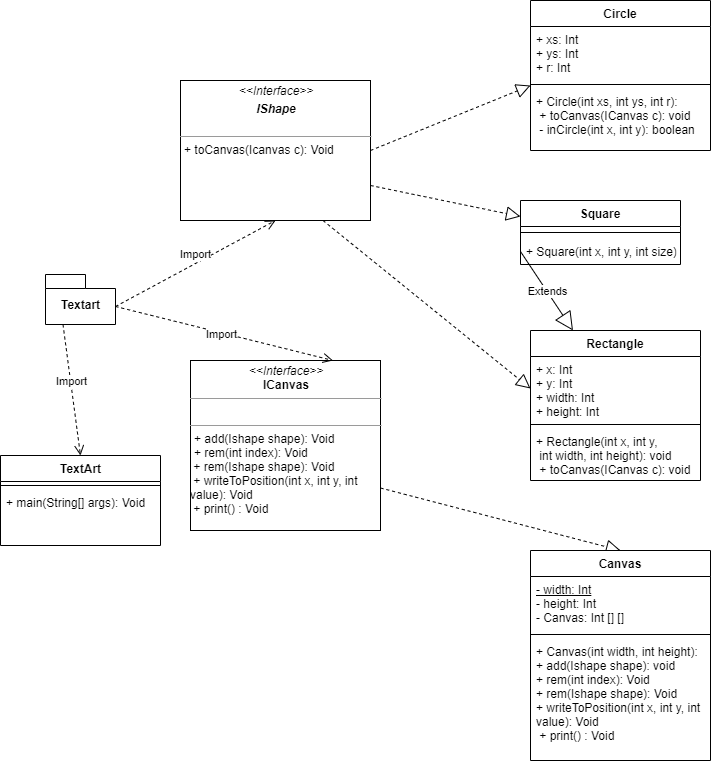

The diagram above was exported from draw.io. Its source (the exported page's mxGraphModel, read from the mxfile embedded in the PNG):
<mxGraphModel dx="1128" dy="659" grid="1" gridSize="10" guides="1" tooltips="1" connect="1" arrows="1" fold="1" page="1" pageScale="1" pageWidth="827" pageHeight="1169" math="0" shadow="0">
  <root>
    <mxCell id="WIyWlLk6GJQsqaUBKTNV-0" />
    <mxCell id="WIyWlLk6GJQsqaUBKTNV-1" parent="WIyWlLk6GJQsqaUBKTNV-0" />
    <mxCell id="eNb9vZvqguplolpEE3Ry-5" value="&lt;p style=&quot;margin: 0px ; margin-top: 4px ; text-align: center&quot;&gt;&lt;i&gt;&amp;lt;&amp;lt;Interface&amp;gt;&amp;gt;&lt;/i&gt;&lt;/p&gt;&lt;p style=&quot;margin: 0px ; margin-top: 4px ; text-align: center&quot;&gt;&lt;i&gt;&lt;b&gt;IShape&lt;/b&gt;&lt;/i&gt;&lt;br&gt;&lt;/p&gt;&lt;p style=&quot;margin: 0px ; margin-left: 4px&quot;&gt;&lt;br&gt;&lt;/p&gt;&lt;hr size=&quot;1&quot;&gt;&lt;p style=&quot;margin: 0px ; margin-left: 4px&quot;&gt;+ toCanvas(Icanvas c): Void&lt;br&gt;&lt;br&gt;&lt;/p&gt;" style="verticalAlign=top;align=left;overflow=fill;fontSize=12;fontFamily=Helvetica;html=1;" parent="WIyWlLk6GJQsqaUBKTNV-1" vertex="1">
      <mxGeometry x="270" y="120" width="190" height="140" as="geometry" />
    </mxCell>
    <mxCell id="eNb9vZvqguplolpEE3Ry-6" value="&lt;p style=&quot;margin: 0px ; margin-top: 4px ; text-align: center&quot;&gt;&lt;i&gt;&amp;lt;&amp;lt;Interface&amp;gt;&amp;gt;&lt;/i&gt;&lt;br&gt;&lt;b&gt;ICanvas&lt;/b&gt;&lt;/p&gt;&lt;hr size=&quot;1&quot;&gt;&lt;p style=&quot;margin: 0px ; margin-left: 4px&quot;&gt;&lt;br&gt;&lt;/p&gt;&lt;hr size=&quot;1&quot;&gt;&lt;p style=&quot;margin: 0px ; margin-left: 4px&quot;&gt;+ add(Ishape shape): Void&lt;br&gt;+ rem(int index): Void&lt;span&gt;&amp;nbsp;&lt;/span&gt;&lt;/p&gt;&amp;nbsp;+ rem(Ishape shape): Void&lt;br&gt;&amp;nbsp;+ writeToPosition(int x, int y, int &lt;br&gt;value): Void&lt;br&gt;&amp;nbsp;+ print() : Void" style="verticalAlign=top;align=left;overflow=fill;fontSize=12;fontFamily=Helvetica;html=1;" parent="WIyWlLk6GJQsqaUBKTNV-1" vertex="1">
      <mxGeometry x="280" y="400" width="190" height="170" as="geometry" />
    </mxCell>
    <mxCell id="eNb9vZvqguplolpEE3Ry-7" value="Textart" style="shape=folder;fontStyle=1;spacingTop=10;tabWidth=40;tabHeight=14;tabPosition=left;html=1;" parent="WIyWlLk6GJQsqaUBKTNV-1" vertex="1">
      <mxGeometry x="135" y="314" width="70" height="50" as="geometry" />
    </mxCell>
    <mxCell id="eNb9vZvqguplolpEE3Ry-9" value="Import" style="html=1;verticalAlign=bottom;endArrow=open;dashed=1;endSize=8;exitX=0;exitY=0;exitDx=70;exitDy=32;exitPerimeter=0;entryX=0.75;entryY=0;entryDx=0;entryDy=0;" parent="WIyWlLk6GJQsqaUBKTNV-1" source="eNb9vZvqguplolpEE3Ry-7" target="eNb9vZvqguplolpEE3Ry-6" edge="1">
      <mxGeometry y="-10" relative="1" as="geometry">
        <mxPoint x="240" y="510" as="sourcePoint" />
        <mxPoint x="160" y="510" as="targetPoint" />
        <mxPoint as="offset" />
      </mxGeometry>
    </mxCell>
    <mxCell id="eNb9vZvqguplolpEE3Ry-10" value="Import" style="html=1;verticalAlign=bottom;endArrow=open;dashed=1;endSize=8;exitX=0;exitY=0;exitDx=70;exitDy=32;exitPerimeter=0;entryX=0.5;entryY=1;entryDx=0;entryDy=0;" parent="WIyWlLk6GJQsqaUBKTNV-1" source="eNb9vZvqguplolpEE3Ry-7" target="eNb9vZvqguplolpEE3Ry-5" edge="1">
      <mxGeometry relative="1" as="geometry">
        <mxPoint x="180" y="420" as="sourcePoint" />
        <mxPoint x="185" y="260" as="targetPoint" />
        <Array as="points" />
      </mxGeometry>
    </mxCell>
    <mxCell id="eNb9vZvqguplolpEE3Ry-11" value="" style="endArrow=block;dashed=1;endFill=0;endSize=12;html=1;fontColor=#000000;exitX=1;exitY=0.5;exitDx=0;exitDy=0;entryX=0;entryY=1.093;entryDx=0;entryDy=0;entryPerimeter=0;" parent="WIyWlLk6GJQsqaUBKTNV-1" source="eNb9vZvqguplolpEE3Ry-5" target="eNb9vZvqguplolpEE3Ry-1" edge="1">
      <mxGeometry width="160" relative="1" as="geometry">
        <mxPoint x="330" y="370" as="sourcePoint" />
        <mxPoint x="490" y="370" as="targetPoint" />
      </mxGeometry>
    </mxCell>
    <mxCell id="eNb9vZvqguplolpEE3Ry-16" value="" style="endArrow=block;dashed=1;endFill=0;endSize=12;html=1;fontColor=#000000;exitX=0.75;exitY=1;exitDx=0;exitDy=0;entryX=0;entryY=0.5;entryDx=0;entryDy=0;" parent="WIyWlLk6GJQsqaUBKTNV-1" source="eNb9vZvqguplolpEE3Ry-5" target="eNb9vZvqguplolpEE3Ry-13" edge="1">
      <mxGeometry width="160" relative="1" as="geometry">
        <mxPoint x="600" y="320" as="sourcePoint" />
        <mxPoint x="760" y="320" as="targetPoint" />
      </mxGeometry>
    </mxCell>
    <mxCell id="eNb9vZvqguplolpEE3Ry-22" value="Extends" style="endArrow=block;endSize=16;endFill=0;html=1;fontColor=#000000;exitX=0;exitY=0.5;exitDx=0;exitDy=0;entryX=0.25;entryY=0;entryDx=0;entryDy=0;" parent="WIyWlLk6GJQsqaUBKTNV-1" source="eNb9vZvqguplolpEE3Ry-20" target="eNb9vZvqguplolpEE3Ry-12" edge="1">
      <mxGeometry width="160" relative="1" as="geometry">
        <mxPoint x="570" y="160" as="sourcePoint" />
        <mxPoint x="490" y="350" as="targetPoint" />
      </mxGeometry>
    </mxCell>
    <mxCell id="eNb9vZvqguplolpEE3Ry-24" value="" style="endArrow=block;dashed=1;endFill=0;endSize=12;html=1;fontColor=#000000;exitX=1;exitY=0.75;exitDx=0;exitDy=0;entryX=0;entryY=0.25;entryDx=0;entryDy=0;" parent="WIyWlLk6GJQsqaUBKTNV-1" source="eNb9vZvqguplolpEE3Ry-5" target="eNb9vZvqguplolpEE3Ry-17" edge="1">
      <mxGeometry width="160" relative="1" as="geometry">
        <mxPoint x="340" y="240" as="sourcePoint" />
        <mxPoint x="500" y="240" as="targetPoint" />
      </mxGeometry>
    </mxCell>
    <mxCell id="eNb9vZvqguplolpEE3Ry-29" value="" style="endArrow=block;dashed=1;endFill=0;endSize=12;html=1;fontColor=#000000;exitX=1;exitY=0.75;exitDx=0;exitDy=0;entryX=0.5;entryY=0;entryDx=0;entryDy=0;" parent="WIyWlLk6GJQsqaUBKTNV-1" source="eNb9vZvqguplolpEE3Ry-6" target="eNb9vZvqguplolpEE3Ry-25" edge="1">
      <mxGeometry width="160" relative="1" as="geometry">
        <mxPoint x="375" y="650" as="sourcePoint" />
        <mxPoint x="535" y="650" as="targetPoint" />
      </mxGeometry>
    </mxCell>
    <mxCell id="eNb9vZvqguplolpEE3Ry-30" value="TextArt" style="swimlane;fontStyle=1;align=center;verticalAlign=top;childLayout=stackLayout;horizontal=1;startSize=26;horizontalStack=0;resizeParent=1;resizeParentMax=0;resizeLast=0;collapsible=1;marginBottom=0;fontColor=#000000;html=1;" parent="WIyWlLk6GJQsqaUBKTNV-1" vertex="1">
      <mxGeometry x="90" y="495" width="160" height="90" as="geometry" />
    </mxCell>
    <mxCell id="eNb9vZvqguplolpEE3Ry-32" value="" style="line;strokeWidth=1;fillColor=none;align=left;verticalAlign=middle;spacingTop=-1;spacingLeft=3;spacingRight=3;rotatable=0;labelPosition=right;points=[];portConstraint=eastwest;" parent="eNb9vZvqguplolpEE3Ry-30" vertex="1">
      <mxGeometry y="26" width="160" height="8" as="geometry" />
    </mxCell>
    <mxCell id="eNb9vZvqguplolpEE3Ry-33" value="+ main(String[] args): Void&#10;" style="text;strokeColor=none;fillColor=none;align=left;verticalAlign=top;spacingLeft=4;spacingRight=4;overflow=hidden;rotatable=0;points=[[0,0.5],[1,0.5]];portConstraint=eastwest;" parent="eNb9vZvqguplolpEE3Ry-30" vertex="1">
      <mxGeometry y="34" width="160" height="56" as="geometry" />
    </mxCell>
    <mxCell id="eNb9vZvqguplolpEE3Ry-0" value="Circle" style="swimlane;fontStyle=1;align=center;verticalAlign=top;childLayout=stackLayout;horizontal=1;startSize=26;horizontalStack=0;resizeParent=1;resizeParentMax=0;resizeLast=0;collapsible=1;marginBottom=0;" parent="WIyWlLk6GJQsqaUBKTNV-1" vertex="1">
      <mxGeometry x="620" y="40" width="180" height="150" as="geometry" />
    </mxCell>
    <mxCell id="eNb9vZvqguplolpEE3Ry-1" value="+ xs: Int&#10;+ ys: Int&#10;+ r: Int&#10;" style="text;strokeColor=none;fillColor=none;align=left;verticalAlign=top;spacingLeft=4;spacingRight=4;overflow=hidden;rotatable=0;points=[[0,0.5],[1,0.5]];portConstraint=eastwest;" parent="eNb9vZvqguplolpEE3Ry-0" vertex="1">
      <mxGeometry y="26" width="180" height="54" as="geometry" />
    </mxCell>
    <mxCell id="eNb9vZvqguplolpEE3Ry-2" value="" style="line;strokeWidth=1;fillColor=none;align=left;verticalAlign=middle;spacingTop=-1;spacingLeft=3;spacingRight=3;rotatable=0;labelPosition=right;points=[];portConstraint=eastwest;" parent="eNb9vZvqguplolpEE3Ry-0" vertex="1">
      <mxGeometry y="80" width="180" height="8" as="geometry" />
    </mxCell>
    <mxCell id="eNb9vZvqguplolpEE3Ry-3" value="+ Circle(int xs, int ys, int r):&#10; + toCanvas(ICanvas c): void&#10; - inCircle(int x, int y): boolean" style="text;strokeColor=none;fillColor=none;align=left;verticalAlign=top;spacingLeft=4;spacingRight=4;overflow=hidden;rotatable=0;points=[[0,0.5],[1,0.5]];portConstraint=eastwest;fontColor=#000000;" parent="eNb9vZvqguplolpEE3Ry-0" vertex="1">
      <mxGeometry y="88" width="180" height="62" as="geometry" />
    </mxCell>
    <mxCell id="eNb9vZvqguplolpEE3Ry-17" value="Square" style="swimlane;fontStyle=1;align=center;verticalAlign=top;childLayout=stackLayout;horizontal=1;startSize=26;horizontalStack=0;resizeParent=1;resizeParentMax=0;resizeLast=0;collapsible=1;marginBottom=0;fontColor=#000000;" parent="WIyWlLk6GJQsqaUBKTNV-1" vertex="1">
      <mxGeometry x="610" y="240" width="160" height="64" as="geometry" />
    </mxCell>
    <mxCell id="eNb9vZvqguplolpEE3Ry-19" value="" style="line;strokeWidth=1;fillColor=none;align=left;verticalAlign=middle;spacingTop=-1;spacingLeft=3;spacingRight=3;rotatable=0;labelPosition=right;points=[];portConstraint=eastwest;" parent="eNb9vZvqguplolpEE3Ry-17" vertex="1">
      <mxGeometry y="26" width="160" height="12" as="geometry" />
    </mxCell>
    <mxCell id="eNb9vZvqguplolpEE3Ry-20" value="+ Square(int x, int y, int size): " style="text;strokeColor=none;fillColor=none;align=left;verticalAlign=top;spacingLeft=4;spacingRight=4;overflow=hidden;rotatable=0;points=[[0,0.5],[1,0.5]];portConstraint=eastwest;" parent="eNb9vZvqguplolpEE3Ry-17" vertex="1">
      <mxGeometry y="38" width="160" height="26" as="geometry" />
    </mxCell>
    <mxCell id="eNb9vZvqguplolpEE3Ry-12" value="Rectangle" style="swimlane;fontStyle=1;align=center;verticalAlign=top;childLayout=stackLayout;horizontal=1;startSize=26;horizontalStack=0;resizeParent=1;resizeParentMax=0;resizeLast=0;collapsible=1;marginBottom=0;fontColor=#000000;" parent="WIyWlLk6GJQsqaUBKTNV-1" vertex="1">
      <mxGeometry x="620" y="370" width="170" height="150" as="geometry" />
    </mxCell>
    <mxCell id="eNb9vZvqguplolpEE3Ry-13" value="+ x: Int&#10;+ y: Int&#10;+ width: Int&#10;+ height: Int" style="text;strokeColor=none;fillColor=none;align=left;verticalAlign=top;spacingLeft=4;spacingRight=4;overflow=hidden;rotatable=0;points=[[0,0.5],[1,0.5]];portConstraint=eastwest;" parent="eNb9vZvqguplolpEE3Ry-12" vertex="1">
      <mxGeometry y="26" width="170" height="64" as="geometry" />
    </mxCell>
    <mxCell id="eNb9vZvqguplolpEE3Ry-14" value="" style="line;strokeWidth=1;fillColor=none;align=left;verticalAlign=middle;spacingTop=-1;spacingLeft=3;spacingRight=3;rotatable=0;labelPosition=right;points=[];portConstraint=eastwest;" parent="eNb9vZvqguplolpEE3Ry-12" vertex="1">
      <mxGeometry y="90" width="170" height="8" as="geometry" />
    </mxCell>
    <mxCell id="eNb9vZvqguplolpEE3Ry-15" value="+ Rectangle(int x, int y,&#10; int width, int height): void&#10; + toCanvas(ICanvas c): void" style="text;strokeColor=none;fillColor=none;align=left;verticalAlign=top;spacingLeft=4;spacingRight=4;overflow=hidden;rotatable=0;points=[[0,0.5],[1,0.5]];portConstraint=eastwest;" parent="eNb9vZvqguplolpEE3Ry-12" vertex="1">
      <mxGeometry y="98" width="170" height="52" as="geometry" />
    </mxCell>
    <mxCell id="eNb9vZvqguplolpEE3Ry-25" value="Canvas" style="swimlane;fontStyle=1;align=center;verticalAlign=top;childLayout=stackLayout;horizontal=1;startSize=26;horizontalStack=0;resizeParent=1;resizeParentMax=0;resizeLast=0;collapsible=1;marginBottom=0;fontColor=#000000;" parent="WIyWlLk6GJQsqaUBKTNV-1" vertex="1">
      <mxGeometry x="620" y="590" width="180" height="210" as="geometry" />
    </mxCell>
    <mxCell id="eNb9vZvqguplolpEE3Ry-26" value="&lt;u&gt;- width: Int&lt;br&gt;&lt;/u&gt;- height: Int&lt;br&gt;- Canvas: Int [] []" style="text;strokeColor=none;fillColor=none;align=left;verticalAlign=top;spacingLeft=4;spacingRight=4;overflow=hidden;rotatable=0;points=[[0,0.5],[1,0.5]];portConstraint=eastwest;labelBorderColor=none;html=1;" parent="eNb9vZvqguplolpEE3Ry-25" vertex="1">
      <mxGeometry y="26" width="180" height="54" as="geometry" />
    </mxCell>
    <mxCell id="eNb9vZvqguplolpEE3Ry-27" value="" style="line;strokeWidth=1;fillColor=none;align=left;verticalAlign=middle;spacingTop=-1;spacingLeft=3;spacingRight=3;rotatable=0;labelPosition=right;points=[];portConstraint=eastwest;" parent="eNb9vZvqguplolpEE3Ry-25" vertex="1">
      <mxGeometry y="80" width="180" height="8" as="geometry" />
    </mxCell>
    <mxCell id="eNb9vZvqguplolpEE3Ry-28" value="+ Canvas(int width, int height): &#10;+ add(Ishape shape): void&#10;+ rem(int index): Void &#10;+ rem(Ishape shape): Void&#10;+ writeToPosition(int x, int y, int &#10;value): Void&#10; + print() : Void" style="text;strokeColor=none;fillColor=none;align=left;verticalAlign=top;spacingLeft=4;spacingRight=4;overflow=hidden;rotatable=0;points=[[0,0.5],[1,0.5]];portConstraint=eastwest;" parent="eNb9vZvqguplolpEE3Ry-25" vertex="1">
      <mxGeometry y="88" width="180" height="122" as="geometry" />
    </mxCell>
    <mxCell id="eNb9vZvqguplolpEE3Ry-35" value="Import" style="html=1;verticalAlign=bottom;endArrow=open;dashed=1;endSize=8;exitX=0.25;exitY=1;exitDx=0;exitDy=0;exitPerimeter=0;entryX=0.5;entryY=0;entryDx=0;entryDy=0;" parent="WIyWlLk6GJQsqaUBKTNV-1" source="eNb9vZvqguplolpEE3Ry-7" target="eNb9vZvqguplolpEE3Ry-30" edge="1">
      <mxGeometry relative="1" as="geometry">
        <mxPoint x="215" y="356" as="sourcePoint" />
        <mxPoint x="375" y="270" as="targetPoint" />
        <Array as="points" />
      </mxGeometry>
    </mxCell>
  </root>
</mxGraphModel>